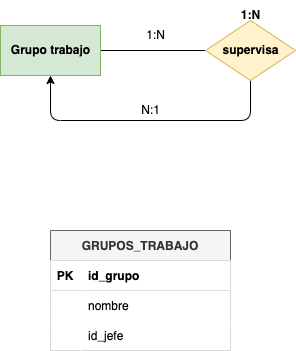

The diagram above was exported from draw.io. Its source (the exported page's mxGraphModel, read from the mxfile embedded in the PNG):
<mxGraphModel dx="1157" dy="770" grid="1" gridSize="10" guides="1" tooltips="1" connect="1" arrows="1" fold="1" page="1" pageScale="1" pageWidth="827" pageHeight="1169" math="0" shadow="0">
  <root>
    <mxCell id="0" />
    <mxCell id="1" parent="0" />
    <mxCell id="2" style="edgeStyle=none;html=1;exitX=1;exitY=0.5;exitDx=0;exitDy=0;entryX=0;entryY=0.5;entryDx=0;entryDy=0;endArrow=none;endFill=0;" edge="1" parent="1" source="3" target="5">
      <mxGeometry relative="1" as="geometry" />
    </mxCell>
    <mxCell id="3" value="&lt;font color=&quot;#000000&quot;&gt;&lt;b&gt;Grupo trabajo&lt;/b&gt;&lt;/font&gt;" style="html=1;dashed=0;whitespace=wrap;fillColor=#d5e8d4;strokeColor=#82b366;" vertex="1" parent="1">
      <mxGeometry x="280" y="125" width="100" height="50" as="geometry" />
    </mxCell>
    <mxCell id="4" style="edgeStyle=orthogonalEdgeStyle;html=1;exitX=0.5;exitY=1;exitDx=0;exitDy=0;entryX=0.5;entryY=1;entryDx=0;entryDy=0;" edge="1" parent="1" source="5" target="3">
      <mxGeometry relative="1" as="geometry">
        <Array as="points">
          <mxPoint x="530" y="220" />
          <mxPoint x="330" y="220" />
        </Array>
      </mxGeometry>
    </mxCell>
    <mxCell id="5" value="&lt;font color=&quot;#000000&quot;&gt;&lt;b&gt;supervisa&lt;/b&gt;&lt;/font&gt;" style="shape=rhombus;html=1;dashed=0;whitespace=wrap;perimeter=rhombusPerimeter;fillColor=#fff2cc;strokeColor=#d6b656;" vertex="1" parent="1">
      <mxGeometry x="485" y="120" width="90" height="60" as="geometry" />
    </mxCell>
    <mxCell id="6" value="&lt;b&gt;1:N&lt;/b&gt;" style="text;html=1;align=center;verticalAlign=middle;resizable=0;points=[];autosize=1;strokeColor=none;fillColor=none;" vertex="1" parent="1">
      <mxGeometry x="510" y="100" width="40" height="30" as="geometry" />
    </mxCell>
    <mxCell id="7" value="1:N" style="text;html=1;align=center;verticalAlign=middle;resizable=0;points=[];autosize=1;strokeColor=none;fillColor=none;" vertex="1" parent="1">
      <mxGeometry x="415" y="120" width="40" height="30" as="geometry" />
    </mxCell>
    <mxCell id="8" value="N:1" style="text;html=1;align=center;verticalAlign=middle;resizable=0;points=[];autosize=1;strokeColor=none;fillColor=none;" vertex="1" parent="1">
      <mxGeometry x="410" y="195" width="40" height="30" as="geometry" />
    </mxCell>
    <mxCell id="9" value="GRUPOS_TRABAJO" style="shape=table;startSize=30;container=1;collapsible=1;childLayout=tableLayout;fixedRows=1;rowLines=0;fontStyle=1;align=center;resizeLast=1;fillColor=#f5f5f5;strokeColor=#666666;fontColor=#333333;" vertex="1" parent="1">
      <mxGeometry x="330" y="330" width="180" height="120" as="geometry" />
    </mxCell>
    <mxCell id="10" value="" style="shape=tableRow;horizontal=0;startSize=0;swimlaneHead=0;swimlaneBody=0;fillColor=#FFFFFF;collapsible=0;dropTarget=0;points=[[0,0.5],[1,0.5]];portConstraint=eastwest;top=0;left=0;right=0;bottom=1;fontColor=#000000;" vertex="1" parent="9">
      <mxGeometry y="30" width="180" height="30" as="geometry" />
    </mxCell>
    <mxCell id="11" value="PK" style="shape=partialRectangle;connectable=0;fillColor=#FFFFFF;top=0;left=0;bottom=0;right=0;fontStyle=1;overflow=hidden;fontColor=#000000;" vertex="1" parent="10">
      <mxGeometry width="30" height="30" as="geometry">
        <mxRectangle width="30" height="30" as="alternateBounds" />
      </mxGeometry>
    </mxCell>
    <mxCell id="12" value="id_grupo" style="shape=partialRectangle;connectable=0;fillColor=#FFFFFF;top=0;left=0;bottom=0;right=0;align=left;spacingLeft=6;fontStyle=1;overflow=hidden;fontColor=#000000;" vertex="1" parent="10">
      <mxGeometry x="30" width="150" height="30" as="geometry">
        <mxRectangle width="150" height="30" as="alternateBounds" />
      </mxGeometry>
    </mxCell>
    <mxCell id="13" value="" style="shape=tableRow;horizontal=0;startSize=0;swimlaneHead=0;swimlaneBody=0;fillColor=#FFFFFF;collapsible=0;dropTarget=0;points=[[0,0.5],[1,0.5]];portConstraint=eastwest;top=0;left=0;right=0;bottom=0;fontColor=#000000;" vertex="1" parent="9">
      <mxGeometry y="60" width="180" height="30" as="geometry" />
    </mxCell>
    <mxCell id="14" value="" style="shape=partialRectangle;connectable=0;fillColor=#FFFFFF;top=0;left=0;bottom=0;right=0;editable=1;overflow=hidden;fontColor=#000000;" vertex="1" parent="13">
      <mxGeometry width="30" height="30" as="geometry">
        <mxRectangle width="30" height="30" as="alternateBounds" />
      </mxGeometry>
    </mxCell>
    <mxCell id="15" value="nombre" style="shape=partialRectangle;connectable=0;fillColor=#FFFFFF;top=0;left=0;bottom=0;right=0;align=left;spacingLeft=6;overflow=hidden;fontColor=#000000;" vertex="1" parent="13">
      <mxGeometry x="30" width="150" height="30" as="geometry">
        <mxRectangle width="150" height="30" as="alternateBounds" />
      </mxGeometry>
    </mxCell>
    <mxCell id="16" value="" style="shape=tableRow;horizontal=0;startSize=0;swimlaneHead=0;swimlaneBody=0;fillColor=#FFFFFF;collapsible=0;dropTarget=0;points=[[0,0.5],[1,0.5]];portConstraint=eastwest;top=0;left=0;right=0;bottom=0;fontColor=#000000;" vertex="1" parent="9">
      <mxGeometry y="90" width="180" height="30" as="geometry" />
    </mxCell>
    <mxCell id="17" value="" style="shape=partialRectangle;connectable=0;fillColor=#FFFFFF;top=0;left=0;bottom=0;right=0;editable=1;overflow=hidden;fontColor=#000000;" vertex="1" parent="16">
      <mxGeometry width="30" height="30" as="geometry">
        <mxRectangle width="30" height="30" as="alternateBounds" />
      </mxGeometry>
    </mxCell>
    <mxCell id="18" value="id_jefe" style="shape=partialRectangle;connectable=0;fillColor=#FFFFFF;top=0;left=0;bottom=0;right=0;align=left;spacingLeft=6;overflow=hidden;fontColor=#000000;" vertex="1" parent="16">
      <mxGeometry x="30" width="150" height="30" as="geometry">
        <mxRectangle width="150" height="30" as="alternateBounds" />
      </mxGeometry>
    </mxCell>
  </root>
</mxGraphModel>